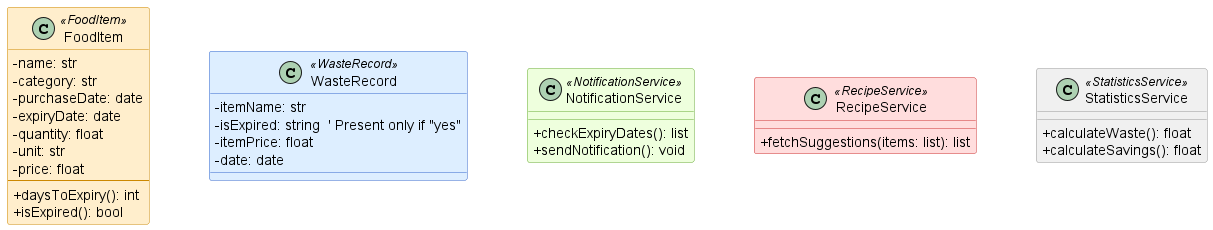

The diagram above was rendered by PlantUML. Its source (embedded in the PNG):
@startuml
skinparam classAttributeIconSize 0
left to right direction

skinparam class {
  BackgroundColor<<FoodItem>> #FFEECC
  BorderColor<<FoodItem>> #CC8800
  
  BackgroundColor<<WasteRecord>> #DDEEFF
  BorderColor<<WasteRecord>> #3366CC
  
  BackgroundColor<<NotificationService>> #EEFFDD
  BorderColor<<NotificationService>> #66AA33
  
  BackgroundColor<<RecipeService>> #FFDDDD
  BorderColor<<RecipeService>> #CC3333
  
  BackgroundColor<<StatisticsService>> #F0F0F0
  BorderColor<<StatisticsService>> #999999
}

' Rendi invisibili le linee tratteggiate usate per l’allineamento
skinparam {
  SequenceLifeLineBorderColor transparent
  ArrowColor transparent
  ArrowFontColor transparent
  EdgeColor transparent
}

class FoodItem <<FoodItem>> {
  - name: str
  - category: str
  - purchaseDate: date
  - expiryDate: date
  - quantity: float
  - unit: str
  - price: float
  --
  + daysToExpiry(): int
  + isExpired(): bool
}

class WasteRecord <<WasteRecord>> {
  - itemName: str
  - isExpired: string  ' Present only if "yes"
  - itemPrice: float
  - date: date
}

class NotificationService <<NotificationService>> {
  + checkExpiryDates(): list
  + sendNotification(): void
}

class RecipeService <<RecipeService>> {
  + fetchSuggestions(items: list): list
}

class StatisticsService <<StatisticsService>> {
  + calculateWaste(): float
  + calculateSavings(): float
}

' Associazioni invisibili per allineare le classi orizzontalmente
FoodItem .. WasteRecord
WasteRecord .. NotificationService
NotificationService .. RecipeService
RecipeService .. StatisticsService

@enduml